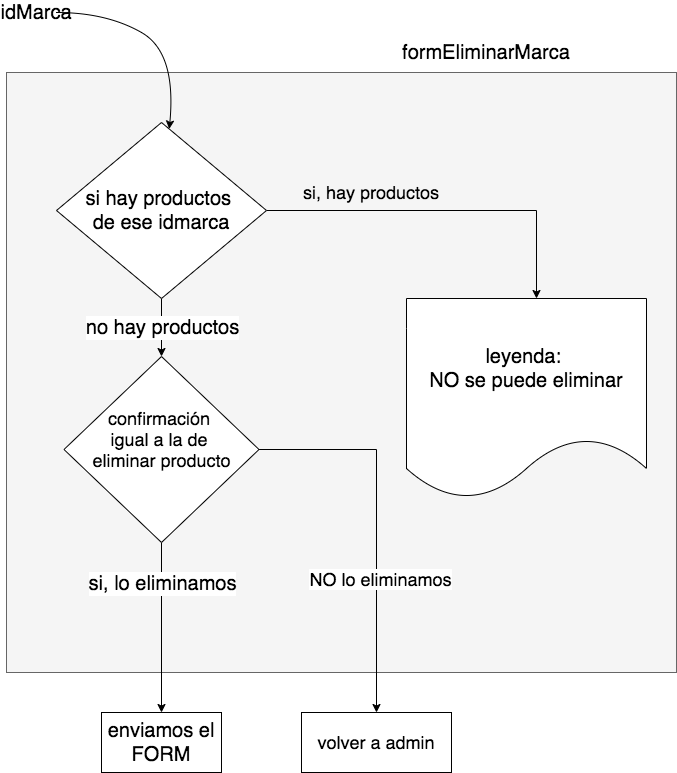

The diagram above was exported from draw.io. Its source (the exported page's mxGraphModel, read from the mxfile embedded in the PNG):
<mxGraphModel dx="1092" dy="989" grid="1" gridSize="10" guides="1" tooltips="1" connect="1" arrows="1" fold="1" page="1" pageScale="1" pageWidth="1169" pageHeight="827" math="0" shadow="0">
  <root>
    <mxCell id="0" />
    <mxCell id="1" parent="0" />
    <mxCell id="2GfaCaXeXPrElEpeziWi-2" value="" style="rounded=0;whiteSpace=wrap;html=1;fillColor=#f5f5f5;strokeColor=#666666;fontColor=#333333;" vertex="1" parent="1">
      <mxGeometry x="140" y="90" width="670" height="600" as="geometry" />
    </mxCell>
    <mxCell id="2GfaCaXeXPrElEpeziWi-3" value="&lt;font style=&quot;font-size: 20px&quot;&gt;formEliminarMarca&lt;/font&gt;" style="text;html=1;strokeColor=none;fillColor=none;align=center;verticalAlign=middle;whiteSpace=wrap;rounded=0;" vertex="1" parent="1">
      <mxGeometry x="600" y="60" width="40" height="20" as="geometry" />
    </mxCell>
    <mxCell id="2GfaCaXeXPrElEpeziWi-9" style="edgeStyle=orthogonalEdgeStyle;rounded=0;orthogonalLoop=1;jettySize=auto;html=1;" edge="1" parent="1" source="2GfaCaXeXPrElEpeziWi-4" target="2GfaCaXeXPrElEpeziWi-8">
      <mxGeometry relative="1" as="geometry" />
    </mxCell>
    <mxCell id="2GfaCaXeXPrElEpeziWi-10" value="&lt;font style=&quot;font-size: 20px&quot;&gt;no hay productos&lt;/font&gt;" style="edgeLabel;html=1;align=center;verticalAlign=middle;resizable=0;points=[];" vertex="1" connectable="0" parent="2GfaCaXeXPrElEpeziWi-9">
      <mxGeometry x="-0.0345" relative="1" as="geometry">
        <mxPoint as="offset" />
      </mxGeometry>
    </mxCell>
    <mxCell id="2GfaCaXeXPrElEpeziWi-15" style="edgeStyle=orthogonalEdgeStyle;rounded=0;orthogonalLoop=1;jettySize=auto;html=1;" edge="1" parent="1" source="2GfaCaXeXPrElEpeziWi-4" target="2GfaCaXeXPrElEpeziWi-14">
      <mxGeometry relative="1" as="geometry">
        <Array as="points">
          <mxPoint x="670" y="228" />
        </Array>
      </mxGeometry>
    </mxCell>
    <mxCell id="2GfaCaXeXPrElEpeziWi-4" value="&lt;font style=&quot;font-size: 20px&quot;&gt;si hay productos &lt;br&gt;de ese idmarca&lt;/font&gt;" style="rhombus;whiteSpace=wrap;html=1;" vertex="1" parent="1">
      <mxGeometry x="190" y="140" width="210" height="176" as="geometry" />
    </mxCell>
    <mxCell id="2GfaCaXeXPrElEpeziWi-5" value="&lt;font style=&quot;font-size: 20px&quot;&gt;idMarca&lt;/font&gt;" style="text;html=1;strokeColor=none;fillColor=none;align=center;verticalAlign=middle;whiteSpace=wrap;rounded=0;" vertex="1" parent="1">
      <mxGeometry x="150" y="20" width="40" height="20" as="geometry" />
    </mxCell>
    <mxCell id="2GfaCaXeXPrElEpeziWi-6" value="" style="curved=1;endArrow=classic;html=1;exitX=1;exitY=0.5;exitDx=0;exitDy=0;" edge="1" parent="1" source="2GfaCaXeXPrElEpeziWi-5" target="2GfaCaXeXPrElEpeziWi-4">
      <mxGeometry width="50" height="50" relative="1" as="geometry">
        <mxPoint x="250" y="70" as="sourcePoint" />
        <mxPoint x="300" y="20" as="targetPoint" />
        <Array as="points">
          <mxPoint x="240" y="30" />
          <mxPoint x="310" y="70" />
        </Array>
      </mxGeometry>
    </mxCell>
    <mxCell id="2GfaCaXeXPrElEpeziWi-11" style="edgeStyle=orthogonalEdgeStyle;rounded=0;orthogonalLoop=1;jettySize=auto;html=1;" edge="1" parent="1" source="2GfaCaXeXPrElEpeziWi-8">
      <mxGeometry relative="1" as="geometry">
        <mxPoint x="295" y="730" as="targetPoint" />
      </mxGeometry>
    </mxCell>
    <mxCell id="2GfaCaXeXPrElEpeziWi-13" value="&lt;font style=&quot;font-size: 20px&quot;&gt;si, lo eliminamos&lt;/font&gt;" style="edgeLabel;html=1;align=center;verticalAlign=middle;resizable=0;points=[];" vertex="1" connectable="0" parent="2GfaCaXeXPrElEpeziWi-11">
      <mxGeometry x="-0.5294" relative="1" as="geometry">
        <mxPoint as="offset" />
      </mxGeometry>
    </mxCell>
    <mxCell id="2GfaCaXeXPrElEpeziWi-18" style="edgeStyle=orthogonalEdgeStyle;rounded=0;orthogonalLoop=1;jettySize=auto;html=1;exitX=1;exitY=0.5;exitDx=0;exitDy=0;" edge="1" parent="1" source="2GfaCaXeXPrElEpeziWi-8" target="2GfaCaXeXPrElEpeziWi-17">
      <mxGeometry relative="1" as="geometry">
        <Array as="points">
          <mxPoint x="510" y="467" />
        </Array>
      </mxGeometry>
    </mxCell>
    <mxCell id="2GfaCaXeXPrElEpeziWi-19" value="&lt;font style=&quot;font-size: 18px&quot;&gt;NO lo eliminamos&lt;/font&gt;" style="edgeLabel;html=1;align=center;verticalAlign=middle;resizable=0;points=[];" vertex="1" connectable="0" parent="2GfaCaXeXPrElEpeziWi-18">
      <mxGeometry x="0.2928" y="3" relative="1" as="geometry">
        <mxPoint y="1" as="offset" />
      </mxGeometry>
    </mxCell>
    <mxCell id="2GfaCaXeXPrElEpeziWi-8" value="&lt;font style=&quot;font-size: 18px&quot;&gt;confirmación &lt;br&gt;igual a la de &lt;br&gt;eliminar producto&lt;br&gt;&lt;br&gt;&lt;/font&gt;" style="rhombus;whiteSpace=wrap;html=1;" vertex="1" parent="1">
      <mxGeometry x="197.5" y="374" width="195" height="186" as="geometry" />
    </mxCell>
    <mxCell id="2GfaCaXeXPrElEpeziWi-12" value="&lt;font style=&quot;font-size: 20px&quot;&gt;enviamos el FORM&lt;/font&gt;" style="rounded=0;whiteSpace=wrap;html=1;" vertex="1" parent="1">
      <mxGeometry x="235" y="730" width="120" height="60" as="geometry" />
    </mxCell>
    <mxCell id="2GfaCaXeXPrElEpeziWi-14" value="&lt;font style=&quot;font-size: 20px&quot;&gt;leyenda:&amp;nbsp;&lt;br&gt;NO se puede eliminar&lt;/font&gt;" style="shape=document;whiteSpace=wrap;html=1;boundedLbl=1;" vertex="1" parent="1">
      <mxGeometry x="540" y="316" width="240" height="200" as="geometry" />
    </mxCell>
    <mxCell id="2GfaCaXeXPrElEpeziWi-16" value="&lt;font style=&quot;font-size: 18px&quot;&gt;si, hay productos&lt;/font&gt;" style="text;html=1;strokeColor=none;fillColor=none;align=center;verticalAlign=middle;whiteSpace=wrap;rounded=0;" vertex="1" parent="1">
      <mxGeometry x="410" y="200" width="190" height="20" as="geometry" />
    </mxCell>
    <mxCell id="2GfaCaXeXPrElEpeziWi-17" value="&lt;font style=&quot;font-size: 18px&quot;&gt;volver a admin&lt;/font&gt;" style="rounded=0;whiteSpace=wrap;html=1;" vertex="1" parent="1">
      <mxGeometry x="435" y="730" width="150" height="60" as="geometry" />
    </mxCell>
  </root>
</mxGraphModel>